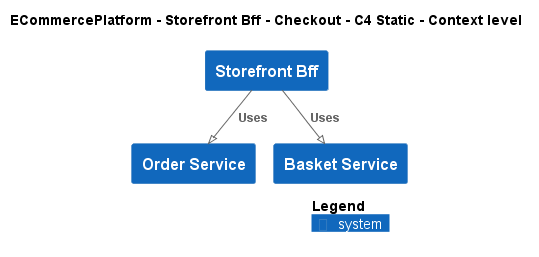

The diagram above was rendered by PlantUML. Its source (embedded in the PNG):
@startuml
!pragma layout smetana
!include ..\..\..\..\..\.c4s\C4_Context.puml

AddElementTag("c4interflow:lifecycle:new", $bgColor=green, $fontColor=#ffffff, $borderColor=green, $shadowing="False")
AddElementTag("c4interflow:lifecycle:changed", $bgColor=orange, $fontColor=#ffffff, $borderColor=orange, $shadowing="False")
AddElementTag("c4interflow:lifecycle:removed", $bgColor=red, $fontColor=#ffffff, $borderColor=red, $shadowing="False")

AddRelTag("c4interflow:lifecycle:new", $textColor=green, $lineColor=green)
AddRelTag("c4interflow:lifecycle:changed", $textColor=orange, $lineColor=orange)
AddRelTag("c4interflow:lifecycle:removed", $textColor=red, $lineColor=red)

SHOW_PERSON_PORTRAIT()
LAYOUT_TOP_DOWN()

skinparam linetype polyline

title ECommercePlatform - Storefront Bff - Checkout - C4 Static - Context level

System(ECommercePlatform.SoftwareSystems.StorefrontBff, "Storefront Bff", "")
System(ECommercePlatform.SoftwareSystems.OrderService, "Order Service", "")
System(ECommercePlatform.SoftwareSystems.BasketService, "Basket Service", "")

Rel(ECommercePlatform.SoftwareSystems.StorefrontBff, ECommercePlatform.SoftwareSystems.OrderService, "Uses")
Rel(ECommercePlatform.SoftwareSystems.StorefrontBff, ECommercePlatform.SoftwareSystems.BasketService, "Uses")


SHOW_LEGEND()
@enduml